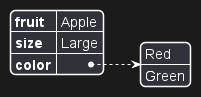

The diagram above was rendered by PlantUML. Its source (embedded in the PNG):
@startyaml
fruit: Apple
size: Large
color: 
  - Red
  - Green
@endyaml